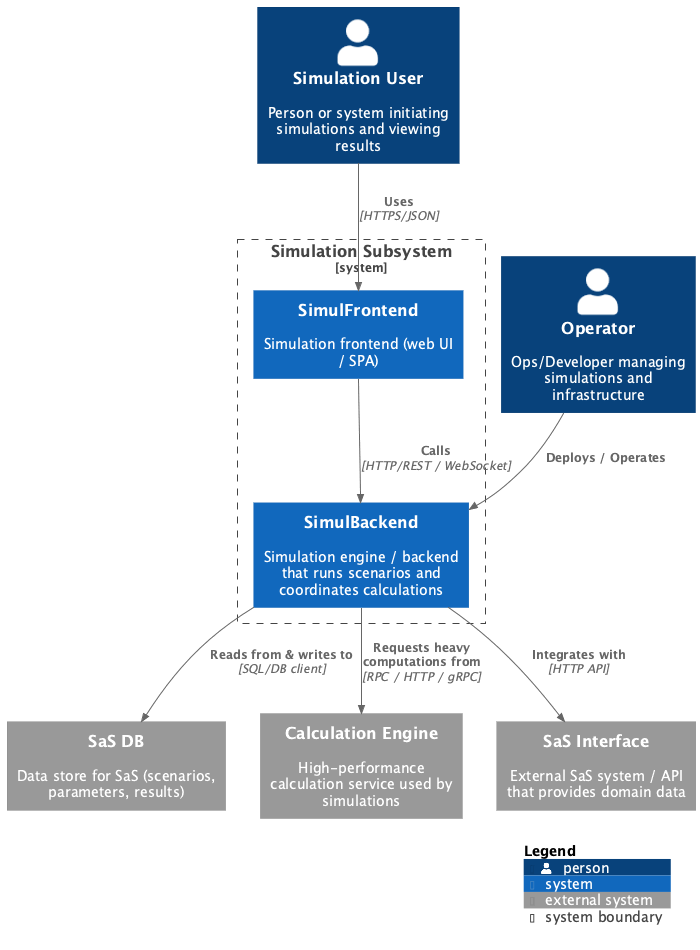

The diagram above was rendered by PlantUML. Its source (embedded in the PNG):
@startuml
' C4 Context diagram for Chronos - Simulation Subsystem
!define C4P https://raw.githubusercontent.com/plantuml-stdlib/C4-PlantUML/master
!includeurl C4P/C4_Context.puml

LAYOUT_WITH_LEGEND()

Person(simUser, "Simulation User", "Person or system initiating simulations and viewing results")
Person(operator, "Operator", "Ops/Developer managing simulations and infrastructure")

System_Ext(sasDb, "SaS DB", "Data store for SaS (scenarios, parameters, results)")
System_Ext(calcEngine, "Calculation Engine", "High-performance calculation service used by simulations")
System_Ext(sasInterface, "SaS Interface", "External SaS system / API that provides domain data")

System_Boundary(sim_sub, "Simulation Subsystem") {
  System(simulFrontend, "SimulFrontend", "Simulation frontend (web UI / SPA)")
  System(simulBackend, "SimulBackend", "Simulation engine / backend that runs scenarios and coordinates calculations")
}

Rel(simUser, simulFrontend, "Uses", "HTTPS/JSON")
Rel(simulFrontend, simulBackend, "Calls", "HTTP/REST / WebSocket")
Rel(simulBackend, sasDb, "Reads from & writes to", "SQL/DB client")
Rel(simulBackend, calcEngine, "Requests heavy computations from", "RPC / HTTP / gRPC")
Rel(simulBackend, sasInterface, "Integrates with", "HTTP API")
Rel(operator, simulBackend, "Deploys / Operates")

SHOW_LEGEND()
@enduml